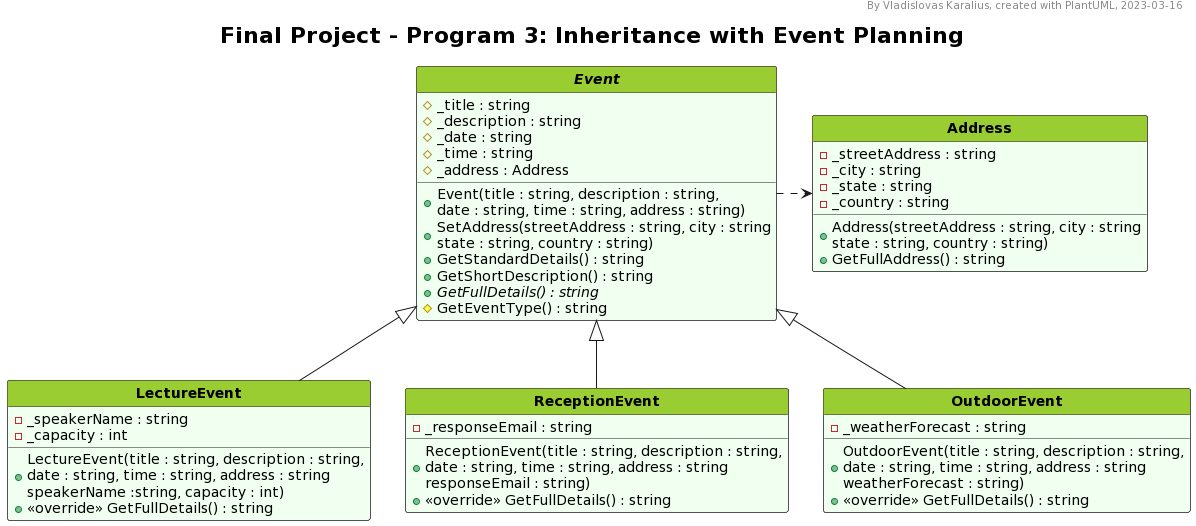

The diagram above was rendered by PlantUML. Its source (embedded in the PNG):
@startuml
'--Formatting options--
hide circle
hide empty members
'skinparam classAttributeIconSize 0
skinparam style strictuml
'skinparam groupInheritance 2
'skinparam linetype ortho
'skinparam Nodesep 15
'skinparam Ranksep 25
'left to right direction

'--Styling--
'skinparam BackgroundColor White/LightGreen
skinparam TitleFontSize 22

<style>
classDiagram {
  class {
    '-attributes and methods-
    'FontSize 14
    'FontColor black
    'BackgroundColor #fefece
    BackgroundColor #f0fff0
    'RoundCorner 0
    '-class name-
    header {
      'FontSize 12
      'FontColor Black
      FontStyle bold
      BackgroundColor YellowGreen
    }

    ' Alternative class style 1
    .gaming {
      BackgroundColor Bisque
      header {
        BackgroundColor Orange
      }
    }

    ' Alternative class style 2
    .auxiliary {
      BackgroundColor #eeeeee
      header {
        BackgroundColor #cccccc
      }
    }
  }
  
  ' note {
  '   BackgroundColor Yellow
  ' }
  legend {
    FontSize 18
  }
</style>

'--Header, title, caption--
header By Vladislovas Karalius, created with PlantUML, 2023-03-16
title Final Project - Program 3: Inheritance with Event Planning

'--Main--
abstract class Event {
  # _title : string
  # _description : string
  # _date : string
  # _time : string
  # _address : Address
  + Event(title : string, description : string,\ndate : string, time : string, address : string)
  + SetAddress(streetAddress : string, city : string\nstate : string, country : string)
  + GetStandardDetails() : string
  + GetShortDescription() : string
  + {abstract} GetFullDetails() : string
  # GetEventType() : string
}

class Address {
  - _streetAddress : string
  - _city : string
  - _state : string
  - _country : string
  + Address(streetAddress : string, city : string\nstate : string, country : string)
  + GetFullAddress() : string
}

class LectureEvent extends Event {
- _speakerName : string
- _capacity : int
+ LectureEvent(title : string, description : string,\ndate : string, time : string, address : string\nspeakerName :string, capacity : int)
+ <<override>> GetFullDetails() : string
}

class ReceptionEvent extends Event {
- _responseEmail : string
+ ReceptionEvent(title : string, description : string,\ndate : string, time : string, address : string\nresponseEmail : string)
+ <<override>> GetFullDetails() : string
}

class OutdoorEvent extends Event {
- _weatherForecast : string
+ OutdoorEvent(title : string, description : string,\ndate : string, time : string, address : string\nweatherForecast : string)
+ <<override>> GetFullDetails() : string
}

' class SampleDataGenerator <<auxiliary>> {
'   - _titles : string[]
'   - _currentTitlesIndex : int = 0
'   - _descriptions : string[]
'   - _currentDescriptionsIndex : int = 0
'   - _emails : string[]
'   - _curentEmailsIndex : int = 0
'   - _weatherForecasts : string[]
'   - _currentWeatherForecastsIndex : int = 0
'   - _names : string[]
'   - _currentNamesIndex : int = 0
'   - _countries : string[]
'   - _currentCountriesIndex : int = 0
'   - _states : string[]
'   - _currentStatesIndex : int = 0
'   - _statesUSA : string[]
'   - _currentStatesUSAIndex : int = 0
'   - _cities : string[]
'   - _currentCitiesIndex : int = 0
'   - _streets : string[]
'   - _currentStreetsIndex : int = 0
'   + GetNextTitle() : string
'   + GetNextDescription() : string
'   + GetNextEmail() : string
'   + GetNextWeatherForecast() : string
'   + GetNextName() : string
'   + GetNextCountry() : string
'   + GetNextState() : string
'   + GetNextStateUSA() : string
'   + GetNextStreet() : string
'   - Shuffle() : void
' }



Event .> Address
'LectureEvent .[hidden]. SampleDataGenerator


'--Description--
' legend bottom
' <size:22>__**Core Requirements**__
' The program has one base class **Activity**. This class contains the attributes and methods
' that are common to all activities. Certain functions are put into separate classes as follows:
' endlegend
@enduml